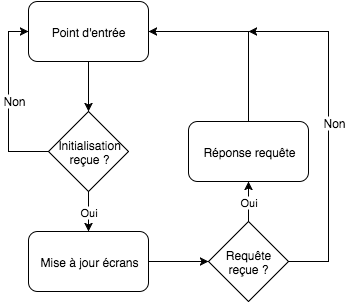

The diagram above was exported from draw.io. Its source (the exported page's mxGraphModel, read from the mxfile embedded in the PNG):
<mxGraphModel dx="794" dy="459" grid="1" gridSize="10" guides="1" tooltips="1" connect="1" arrows="1" fold="1" page="1" pageScale="1" pageWidth="826" pageHeight="1169" background="#ffffff" math="0">
  <root>
    <mxCell id="0" />
    <mxCell id="1" parent="0" />
    <mxCell id="8" style="edgeStyle=orthogonalEdgeStyle;rounded=0;html=1;entryX=0.5;entryY=0;jettySize=auto;orthogonalLoop=1;" edge="1" parent="1" source="3" target="4">
      <mxGeometry relative="1" as="geometry" />
    </mxCell>
    <mxCell id="3" value="Point d'entrée" style="rounded=1;whiteSpace=wrap;html=1;" vertex="1" parent="1">
      <mxGeometry x="270" y="80" width="120" height="60" as="geometry" />
    </mxCell>
    <mxCell id="6" value="" style="edgeStyle=orthogonalEdgeStyle;rounded=0;html=1;jettySize=auto;orthogonalLoop=1;entryX=0;entryY=0.5;" edge="1" parent="1" source="4" target="3">
      <mxGeometry relative="1" as="geometry">
        <mxPoint x="190" y="230" as="targetPoint" />
        <Array as="points">
          <mxPoint x="250" y="230" />
          <mxPoint x="250" y="110" />
        </Array>
      </mxGeometry>
    </mxCell>
    <mxCell id="9" value="Non" style="text;html=1;resizable=0;points=[];;align=center;verticalAlign=middle;labelBackgroundColor=#ffffff;" vertex="1" connectable="0" parent="6">
      <mxGeometry x="0.0222" y="-5" relative="1" as="geometry">
        <mxPoint as="offset" />
      </mxGeometry>
    </mxCell>
    <mxCell id="12" value="Oui" style="edgeStyle=orthogonalEdgeStyle;rounded=0;html=1;entryX=0.5;entryY=0;jettySize=auto;orthogonalLoop=1;" edge="1" parent="1" source="4" target="11">
      <mxGeometry relative="1" as="geometry" />
    </mxCell>
    <mxCell id="4" value="Initialisation&lt;div&gt;reçue ?&lt;/div&gt;" style="rhombus;whiteSpace=wrap;html=1;" vertex="1" parent="1">
      <mxGeometry x="290" y="190" width="80" height="80" as="geometry" />
    </mxCell>
    <mxCell id="14" style="edgeStyle=orthogonalEdgeStyle;rounded=0;html=1;entryX=0;entryY=0.5;jettySize=auto;orthogonalLoop=1;" edge="1" parent="1" source="11" target="13">
      <mxGeometry relative="1" as="geometry" />
    </mxCell>
    <mxCell id="11" value="Mise à jour écrans" style="rounded=1;whiteSpace=wrap;html=1;" vertex="1" parent="1">
      <mxGeometry x="270" y="310" width="120" height="60" as="geometry" />
    </mxCell>
    <mxCell id="17" value="Oui" style="edgeStyle=orthogonalEdgeStyle;rounded=0;html=1;entryX=0.5;entryY=1;jettySize=auto;orthogonalLoop=1;" edge="1" parent="1" source="13" target="15">
      <mxGeometry relative="1" as="geometry" />
    </mxCell>
    <mxCell id="18" style="edgeStyle=orthogonalEdgeStyle;rounded=0;html=1;jettySize=auto;orthogonalLoop=1;" edge="1" parent="1" source="13">
      <mxGeometry relative="1" as="geometry">
        <mxPoint x="490" y="110" as="targetPoint" />
        <Array as="points">
          <mxPoint x="570" y="340" />
          <mxPoint x="570" y="110" />
        </Array>
      </mxGeometry>
    </mxCell>
    <mxCell id="19" value="Non" style="text;html=1;resizable=0;points=[];;align=center;verticalAlign=middle;labelBackgroundColor=#ffffff;" vertex="1" connectable="0" parent="18">
      <mxGeometry x="0.0286" y="-5" relative="1" as="geometry">
        <mxPoint as="offset" />
      </mxGeometry>
    </mxCell>
    <mxCell id="13" value="Requête&lt;div&gt;reçue ?&lt;/div&gt;" style="rhombus;whiteSpace=wrap;html=1;" vertex="1" parent="1">
      <mxGeometry x="450" y="300" width="80" height="80" as="geometry" />
    </mxCell>
    <mxCell id="16" style="edgeStyle=orthogonalEdgeStyle;rounded=0;html=1;entryX=1;entryY=0.5;jettySize=auto;orthogonalLoop=1;" edge="1" parent="1" source="15" target="3">
      <mxGeometry relative="1" as="geometry">
        <Array as="points">
          <mxPoint x="490" y="110" />
        </Array>
      </mxGeometry>
    </mxCell>
    <mxCell id="15" value="Réponse requête" style="rounded=1;whiteSpace=wrap;html=1;" vertex="1" parent="1">
      <mxGeometry x="430" y="200" width="120" height="60" as="geometry" />
    </mxCell>
  </root>
</mxGraphModel>